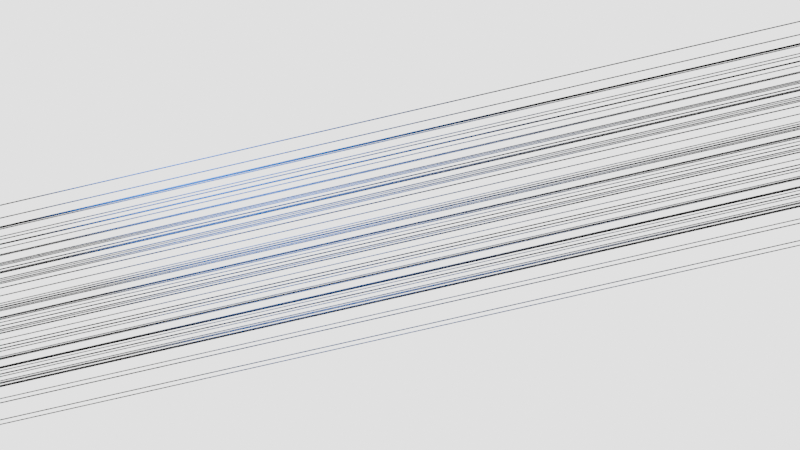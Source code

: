 # Source: Geo_Falling_Cubes_Animation.blend  (saved by Blender 5.2.44; exported with 4.5.12 LTS)
import bpy
from mathutils import Matrix  # noqa: F401  (used for matrix-valued properties, if any)

bpy.ops.wm.read_factory_settings(use_empty=True)
scene = bpy.context.scene
scene.name = 'Scene'

# ---- collections
col_collection = bpy.data.collections.new('Collection'); scene.collection.children.link(col_collection)

# ---- materials (node trees are filled in below, after node groups)
mat_material_001 = bpy.data.materials.new('Material.001')

# ---- node groups
ng_geometry_nodes = bpy.data.node_groups.new('Geometry Nodes', 'GeometryNodeTree')
_s = ng_geometry_nodes.interface.new_socket(name='Geometry', in_out='OUTPUT', socket_type='NodeSocketGeometry')
_s = ng_geometry_nodes.interface.new_socket(name='Geometry', in_out='INPUT', socket_type='NodeSocketGeometry')
ng_geometry_nodes.is_modifier = True
_N = ng_geometry_nodes.nodes; _L = ng_geometry_nodes.links
n0 = _N.new('NodeGroupOutput'); n0.name = 'Group Output'; n0.location = (1768, -43)
n1 = _N.new('GeometryNodeMeshCube'); n1.name = 'Cube'; n1.location = (-128, -3)
n1.inputs[0].default_value = (4.0, 17.0, 2.83)
n2 = _N.new('GeometryNodeMeshToVolume'); n2.name = 'Mesh to Volume'; n2.location = (125, -6)
n3 = _N.new('GeometryNodeDistributePointsInVolume'); n3.name = 'Distribute Points in Volume'; n3.location = (395, -10)
n3.width = 180
n3.inputs[3].default_value = (0.14, 0.14, 0.14)
n4 = _N.new('GeometryNodeInstanceOnPoints'); n4.name = 'Instance on Points'; n4.location = (947, -250)
n5 = _N.new('GeometryNodeMeshCube'); n5.name = 'Cube.001'; n5.location = (14, -333)
n5.inputs[0].default_value = (0.13, 0.13, 0.13)
n6 = _N.new('NodeUndefined'); n6.name = 'Mesh Bevel'; n6.location = (219, -316)
n6.inputs[1].default_value = True
n6.inputs[3].default_value = 0.01
n6.inputs[4].default_value = 0.01
n6.inputs[5].default_value = 0.01
n6.inputs[6].default_value = 0.01
n6.inputs[7].default_value = 0.1
n6.inputs[8].default_value = False
n6.inputs[9].default_value = 0.1
n6.inputs[10].default_value = 3
n6.inputs[11].default_value = 0.5
n7 = _N.new('GeometryNodeSetShadeSmooth'); n7.name = 'Set Shade Smooth'; n7.location = (439, -282)
n8 = _N.new('ShaderNodeValToRGB'); n8.name = 'Color Ramp'; n8.location = (699, -572)
while len(n8.color_ramp.elements) > 1: n8.color_ramp.elements.remove(n8.color_ramp.elements[-1])
n8.color_ramp.elements[0].position = 0.5345; n8.color_ramp.elements[0].color = (0.0, 0.0, 0.0, 1.0)
_e = n8.color_ramp.elements.new(0.5418); _e.color = (1.0, 1.0, 1.0, 1.0)
n9 = _N.new('ShaderNodeTexNoise'); n9.name = 'Noise Texture'; n9.location = (319, -655)
n9.width = 160
n9.inputs[2].default_value = 0.49
n10 = _N.new('GeometryNodeInputPosition'); n10.name = 'Position'; n10.location = (-68, -738)
n11 = _N.new('ShaderNodeVectorMath'); n11.name = 'Vector Math'; n11.location = (128, -723)
n11.inputs[1].default_value = (0.0, 0.0, 6.7)
n12 = _N.new('ShaderNodeMix'); n12.name = 'Mix'; n12.location = (519, -683)
n12.data_type = 'RGBA'
n12.inputs[0].default_value = 0.268
n13 = _N.new('ShaderNodeTexNoise'); n13.name = 'Noise Texture.001'; n13.location = (319, -962)
n13.width = 160
n13.inputs[2].default_value = 0.49
n14 = _N.new('ShaderNodeVectorMath'); n14.name = 'Vector Math.001'; n14.location = (121, -970)
n14.inputs[1].default_value = (0.0, 0.0, -18.3)
n15 = _N.new('GeometryNodeJoinGeometry'); n15.name = 'Join Geometry'; n15.location = (1588, -122)
n16 = _N.new('GeometryNodeMeshGrid'); n16.name = 'Grid'; n16.location = (682, 250)
n16.inputs[0].default_value = 2.83
n16.inputs[1].default_value = 2.83
n16.inputs[2].default_value = 20
n16.inputs[3].default_value = 20
n17 = _N.new('GeometryNodeTransform'); n17.name = 'Transform Geometry'; n17.location = (876, 239)
n17.width = 160
n17.inputs[2].default_value = (1.571, 0.0, 0.0)
n18 = _N.new('GeometryNodeInstanceOnPoints'); n18.name = 'Instance on Points.001'; n18.location = (1228, 180)
n18.inputs[5].default_value = (1.571, 0.0, 0.0)
n19 = _N.new('GeometryNodeMeshCylinder'); n19.name = 'Cylinder'; n19.location = (1054, 62)
n19.inputs[3].default_value = 0.01
n19.inputs[4].default_value = 18.0
n20 = _N.new('GeometryNodeDeleteGeometry'); n20.name = 'Delete Geometry'; n20.location = (1408, 25)
n20.domain = 'INSTANCE'
n21 = _N.new('FunctionNodeRandomValue'); n21.name = 'Random Value'; n21.location = (1406, 212)
n21.data_type = 'BOOLEAN'
n21.inputs[6].default_value = 0.8267
_L.new(n15.outputs[0], n0.inputs[0])
_L.new(n1.outputs[0], n2.inputs[0])
_L.new(n2.outputs[0], n3.inputs[0])
_L.new(n3.outputs[0], n4.inputs[0])
_L.new(n7.outputs[0], n4.inputs[2])
_L.new(n5.outputs[0], n6.inputs[0])
_L.new(n6.outputs[0], n7.inputs[0])
_L.new(n8.outputs[0], n4.inputs[6])
_L.new(n12.outputs[2], n8.inputs[0])
_L.new(n10.outputs[0], n11.inputs[0])
_L.new(n11.outputs[0], n9.inputs[0])
_L.new(n9.outputs[0], n12.inputs[6])
_L.new(n14.outputs[0], n13.inputs[0])
_L.new(n10.outputs[0], n14.inputs[0])
_L.new(n13.outputs[0], n12.inputs[7])
_L.new(n4.outputs[0], n15.inputs[0])
_L.new(n20.outputs[0], n15.inputs[0])
_L.new(n16.outputs[0], n17.inputs[0])
_L.new(n17.outputs[0], n18.inputs[0])
_L.new(n19.outputs[0], n18.inputs[2])
_L.new(n18.outputs[0], n20.inputs[0])
_L.new(n21.outputs[3], n20.inputs[1])
n0.is_active_output = True

# ---- material node trees
mat_material_001.use_nodes = True; mat_material_001.node_tree.nodes.clear()
_N = mat_material_001.node_tree.nodes; _L = mat_material_001.node_tree.links
n0 = _N.new('ShaderNodeOutputMaterial'); n0.name = 'Material Output'; n0.location = (200, 100)
n1 = _N.new('ShaderNodeEmission'); n1.name = 'Emission'; n1.location = (-200, 100)
n1.inputs[1].default_value = 2.64
_L.new(n1.outputs[0], n0.inputs[0])
n0.is_active_output = True

# ---- world
world_world = bpy.data.worlds.new('World'); scene.world = world_world
world_world.use_nodes = True; world_world.node_tree.nodes.clear()
_N = world_world.node_tree.nodes; _L = world_world.node_tree.links
n0 = _N.new('ShaderNodeOutputWorld'); n0.name = 'World Output'; n0.location = (200, 100)
n1 = _N.new('ShaderNodeBackground'); n1.name = 'Background'; n1.location = (-200, 100)
n1.inputs[0].default_value = (0.0, 0.0, 0.0, 1.0)
_L.new(n1.outputs[0], n0.inputs[0])
n0.is_active_output = True
world_world.color = (0.05088, 0.05088, 0.05088)
world_world.sun_shadow_jitter_overblur = 0.0

# ---- cameras
cam_camera_001 = bpy.data.cameras.new('Camera.001')

# ---- lights
light_area = bpy.data.lights.new('Area', 'AREA')
light_area.color = (0.0, 0.1781, 0.837)
light_area.exposure = 4.007
light_area.shape = 'DISK'
light_area.size = 1.0
light_area.size_y = 1.0
light_area.spread = 0.7959

# ---- meshes
me_plane = bpy.data.meshes.new('Plane')
me_plane.from_pydata([(-1.0, -1.0, 0.0), (1.0, -1.0, 0.0), (-1.0, 1.0, 0.0), (1.0, 1.0, 0.0)], [], [(0, 1, 3, 2)])
_uv = me_plane.uv_layers.new(name='UVMap')
_uv.uv.foreach_set('vector', [0.0, 0.0, 1.0, 0.0, 1.0, 1.0, 0.0, 1.0])
me_plane.update()
me_plane_001 = bpy.data.meshes.new('Plane.001')
me_plane_001.from_pydata([(-1.0, -1.0, 0.0), (1.0, -1.0, 0.0), (-1.0, 1.0, 0.0), (1.0, 1.0, 0.0)], [], [(0, 1, 3, 2)])
_uv = me_plane_001.uv_layers.new(name='UVMap')
_uv.uv.foreach_set('vector', [0.0, 0.0, 1.0, 0.0, 1.0, 1.0, 0.0, 1.0])
me_plane_001.materials.append(mat_material_001)
me_plane_001.update()

# ---- objects
ob_plane = bpy.data.objects.new('Plane', me_plane)
ob_camera = bpy.data.objects.new('Camera', cam_camera_001)
ob_plane_001 = bpy.data.objects.new('Plane.001', me_plane_001)
ob_area = bpy.data.objects.new('Area', light_area)

# ---- transforms, parenting, visibility, modifiers, constraints
ob_plane.location = (0.0, 0.0, 0.0)
ob_plane.rotation_euler = (0.2362, -0.3331, -0.1071)
_m = ob_plane.modifiers.new('GeometryNodes', 'NODES')
_m.node_group = ng_geometry_nodes
ob_camera.location = (18.0, 0.0, 0.0)
ob_camera.rotation_euler = (1.571, -0.0, 1.571)
ob_plane_001.location = (-5.407, 0.0, 0.0)
ob_plane_001.rotation_euler = (-0.0, 1.571, 0.0)
ob_plane_001.scale = (8.782, 8.782, 8.782)
ob_area.location = (3.981, -7.845, 4.59)
ob_area.rotation_euler = (0.9784, 0.5976, 0.3348)

# ---- collection membership
col_collection.objects.link(ob_plane)
col_collection.objects.link(ob_camera)
col_collection.objects.link(ob_plane_001)
col_collection.objects.link(ob_area)

# ---- scene / render settings (as saved in the file)
scene.camera = ob_camera
scene.frame_start = 148; scene.frame_end = 150; scene.frame_set(67)
scene.render.engine = 'CYCLES'
scene.render.image_settings.color_mode = 'RGB'
scene.render.image_settings.compression = 0
scene.render.bake_bias = 0.0
scene.render.bake_samples = 0
scene.render.compositor_device = 'GPU'
scene.cycles.denoising_use_gpu = True
scene.cycles.samples = 1000
scene.cycles.caustics_reflective = False
scene.cycles.caustics_refractive = False
scene.cycles.max_bounces = 1
scene.cycles.diffuse_bounces = 1
scene.cycles.glossy_bounces = 1
scene.cycles.transmission_bounces = 0
scene.cycles.transparent_max_bounces = 0
scene.eevee.use_volume_custom_range = False
scene.eevee.fast_gi_thickness_near = 0.1
scene.eevee.fast_gi_thickness_far = 0.0
scene.eevee.ray_tracing_options.screen_trace_thickness = 0.1
bpy.context.view_layer.update()
